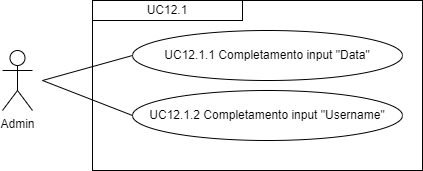

The diagram above was exported from draw.io. Its source (the exported page's mxGraphModel, read from the mxfile embedded in the PNG):
<mxGraphModel dx="1434" dy="772" grid="1" gridSize="10" guides="1" tooltips="1" connect="1" arrows="1" fold="1" page="1" pageScale="1" pageWidth="827" pageHeight="1169" math="0" shadow="0">
  <root>
    <mxCell id="0" />
    <mxCell id="1" parent="0" />
    <mxCell id="iutSHebiozzECPOfnKj3-2" value="Admin" style="shape=umlActor;verticalLabelPosition=bottom;verticalAlign=top;html=1;outlineConnect=0;" parent="1" vertex="1">
      <mxGeometry x="210" y="290" width="30" height="60" as="geometry" />
    </mxCell>
    <mxCell id="iutSHebiozzECPOfnKj3-9" value="" style="rounded=0;whiteSpace=wrap;html=1;fillColor=none;" parent="1" vertex="1">
      <mxGeometry x="300" y="240" width="330" height="170" as="geometry" />
    </mxCell>
    <mxCell id="iutSHebiozzECPOfnKj3-10" value="&lt;div style=&quot;&quot;&gt;UC12.1&lt;/div&gt;" style="rounded=0;whiteSpace=wrap;html=1;fillColor=none;align=center;" parent="1" vertex="1">
      <mxGeometry x="300" y="240" width="150" height="20" as="geometry" />
    </mxCell>
    <mxCell id="iutSHebiozzECPOfnKj3-11" value="UC12.1.1 Completamento input &quot;Data&quot;" style="ellipse;whiteSpace=wrap;html=1;" parent="1" vertex="1">
      <mxGeometry x="340" y="270" width="270" height="50" as="geometry" />
    </mxCell>
    <mxCell id="iutSHebiozzECPOfnKj3-16" value="" style="endArrow=none;html=1;rounded=0;entryX=0;entryY=0.5;entryDx=0;entryDy=0;" parent="1" target="iutSHebiozzECPOfnKj3-11" edge="1">
      <mxGeometry width="50" height="50" relative="1" as="geometry">
        <mxPoint x="250" y="320" as="sourcePoint" />
        <mxPoint x="440" y="400" as="targetPoint" />
      </mxGeometry>
    </mxCell>
    <mxCell id="ryKaQggXl4lshGHj5WNv-1" value="UC12.1.2 Completamento input &quot;Username&quot;" style="ellipse;whiteSpace=wrap;html=1;" vertex="1" parent="1">
      <mxGeometry x="340" y="330" width="270" height="50" as="geometry" />
    </mxCell>
    <mxCell id="ryKaQggXl4lshGHj5WNv-3" value="" style="endArrow=none;html=1;rounded=0;entryX=0;entryY=0.5;entryDx=0;entryDy=0;" edge="1" parent="1" target="ryKaQggXl4lshGHj5WNv-1">
      <mxGeometry width="50" height="50" relative="1" as="geometry">
        <mxPoint x="250" y="320" as="sourcePoint" />
        <mxPoint x="350" y="305" as="targetPoint" />
      </mxGeometry>
    </mxCell>
  </root>
</mxGraphModel>